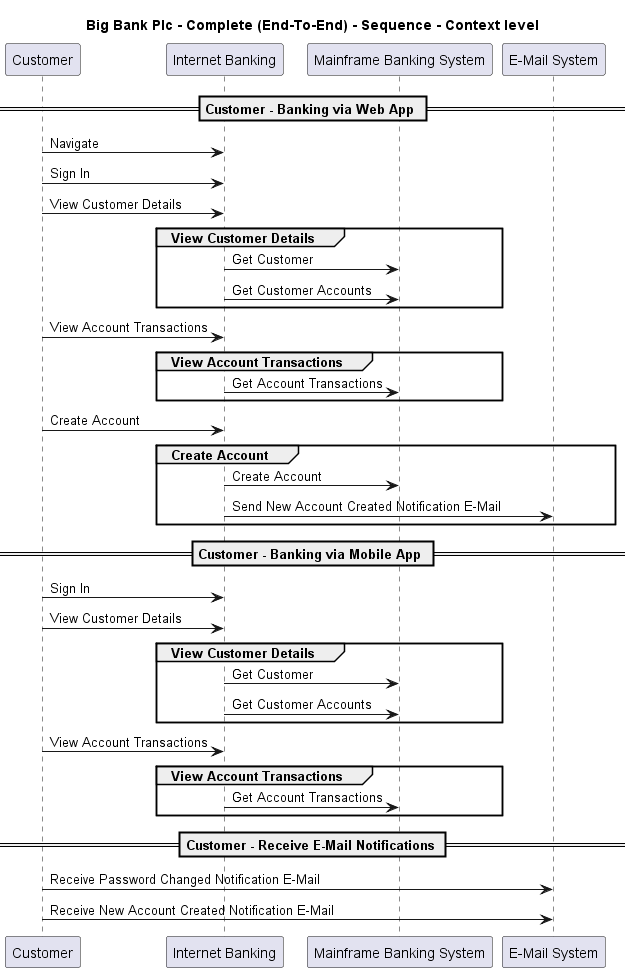

The diagram above was rendered by PlantUML. Its source (embedded in the PNG):
@startuml

title Big Bank Plc - Complete (End-To-End) - Sequence - Context level

participant "Customer" as BigBankPlc.Actors.Customer
participant "Internet Banking" as BigBankPlc.SoftwareSystems.InternetBanking
participant "Mainframe Banking System" as BigBankPlc.SoftwareSystems.MainframeBankingSystem
participant "E-Mail System" as BigBankPlc.SoftwareSystems.EMailSystem

== Customer - Banking via Web App ==
BigBankPlc.Actors.Customer -> BigBankPlc.SoftwareSystems.InternetBanking : Navigate
BigBankPlc.Actors.Customer -> BigBankPlc.SoftwareSystems.InternetBanking : Sign In
BigBankPlc.Actors.Customer -> BigBankPlc.SoftwareSystems.InternetBanking : View Customer Details
group View Customer Details
BigBankPlc.SoftwareSystems.InternetBanking -> BigBankPlc.SoftwareSystems.MainframeBankingSystem : Get Customer
BigBankPlc.SoftwareSystems.InternetBanking -> BigBankPlc.SoftwareSystems.MainframeBankingSystem : Get Customer Accounts
end
BigBankPlc.Actors.Customer -> BigBankPlc.SoftwareSystems.InternetBanking : View Account Transactions
group View Account Transactions
BigBankPlc.SoftwareSystems.InternetBanking -> BigBankPlc.SoftwareSystems.MainframeBankingSystem : Get Account Transactions
end
BigBankPlc.Actors.Customer -> BigBankPlc.SoftwareSystems.InternetBanking : Create Account
group Create Account
BigBankPlc.SoftwareSystems.InternetBanking -> BigBankPlc.SoftwareSystems.MainframeBankingSystem : Create Account
BigBankPlc.SoftwareSystems.InternetBanking -> BigBankPlc.SoftwareSystems.EMailSystem : Send New Account Created Notification E-Mail
end
== Customer - Banking via Mobile App ==
BigBankPlc.Actors.Customer -> BigBankPlc.SoftwareSystems.InternetBanking : Sign In
BigBankPlc.Actors.Customer -> BigBankPlc.SoftwareSystems.InternetBanking : View Customer Details
group View Customer Details
BigBankPlc.SoftwareSystems.InternetBanking -> BigBankPlc.SoftwareSystems.MainframeBankingSystem : Get Customer
BigBankPlc.SoftwareSystems.InternetBanking -> BigBankPlc.SoftwareSystems.MainframeBankingSystem : Get Customer Accounts
end
BigBankPlc.Actors.Customer -> BigBankPlc.SoftwareSystems.InternetBanking : View Account Transactions
group View Account Transactions
BigBankPlc.SoftwareSystems.InternetBanking -> BigBankPlc.SoftwareSystems.MainframeBankingSystem : Get Account Transactions
end
== Customer - Receive E-Mail Notifications ==
BigBankPlc.Actors.Customer -> BigBankPlc.SoftwareSystems.EMailSystem : Receive Password Changed Notification E-Mail
BigBankPlc.Actors.Customer -> BigBankPlc.SoftwareSystems.EMailSystem : Receive New Account Created Notification E-Mail


@enduml